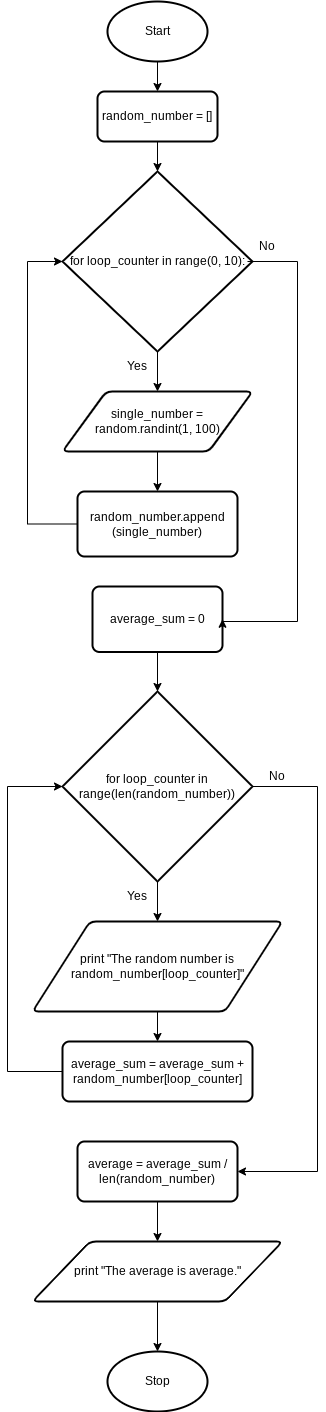

The diagram above was exported from draw.io. Its source (the exported page's mxGraphModel, read from the mxfile embedded in the PNG):
<mxGraphModel dx="593" dy="1730" grid="1" gridSize="10" guides="1" tooltips="1" connect="1" arrows="1" fold="1" page="1" pageScale="1" pageWidth="827" pageHeight="1169" math="0" shadow="0">
  <root>
    <mxCell id="0" />
    <mxCell id="1" parent="0" />
    <mxCell id="75" style="edgeStyle=none;html=1;exitX=0.5;exitY=1;exitDx=0;exitDy=0;exitPerimeter=0;entryX=0.5;entryY=0;entryDx=0;entryDy=0;" edge="1" parent="1" source="2" target="74">
      <mxGeometry relative="1" as="geometry" />
    </mxCell>
    <mxCell id="2" value="Start" style="strokeWidth=2;html=1;shape=mxgraph.flowchart.start_1;whiteSpace=wrap;" parent="1" vertex="1">
      <mxGeometry x="180" width="100" height="60" as="geometry" />
    </mxCell>
    <mxCell id="8" value="Stop" style="strokeWidth=2;html=1;shape=mxgraph.flowchart.start_1;whiteSpace=wrap;" parent="1" vertex="1">
      <mxGeometry x="180" y="1350" width="100" height="60" as="geometry" />
    </mxCell>
    <mxCell id="77" style="edgeStyle=none;html=1;exitX=0.5;exitY=1;exitDx=0;exitDy=0;exitPerimeter=0;entryX=0.5;entryY=0;entryDx=0;entryDy=0;" edge="1" parent="1" source="71" target="73">
      <mxGeometry relative="1" as="geometry" />
    </mxCell>
    <mxCell id="71" value="for loop_counter in range(0, 10):" style="strokeWidth=2;html=1;shape=mxgraph.flowchart.decision;whiteSpace=wrap;" vertex="1" parent="1">
      <mxGeometry x="135" y="170" width="190" height="180" as="geometry" />
    </mxCell>
    <mxCell id="81" style="edgeStyle=none;html=1;exitX=0.5;exitY=1;exitDx=0;exitDy=0;entryX=0.5;entryY=0;entryDx=0;entryDy=0;" edge="1" parent="1" source="73" target="80">
      <mxGeometry relative="1" as="geometry" />
    </mxCell>
    <mxCell id="73" value="single_number = random.randint(1, 100)" style="shape=parallelogram;html=1;strokeWidth=2;perimeter=parallelogramPerimeter;whiteSpace=wrap;rounded=1;arcSize=12;size=0.23;" vertex="1" parent="1">
      <mxGeometry x="135" y="390" width="190" height="60" as="geometry" />
    </mxCell>
    <mxCell id="76" style="edgeStyle=none;html=1;exitX=0.5;exitY=1;exitDx=0;exitDy=0;entryX=0.5;entryY=0;entryDx=0;entryDy=0;entryPerimeter=0;" edge="1" parent="1" source="74" target="71">
      <mxGeometry relative="1" as="geometry" />
    </mxCell>
    <mxCell id="74" value="random_number = []" style="rounded=1;whiteSpace=wrap;html=1;absoluteArcSize=1;arcSize=14;strokeWidth=2;" vertex="1" parent="1">
      <mxGeometry x="170" y="90" width="120" height="50" as="geometry" />
    </mxCell>
    <mxCell id="78" value="Yes" style="text;html=1;strokeColor=none;fillColor=none;align=center;verticalAlign=middle;whiteSpace=wrap;rounded=0;" vertex="1" parent="1">
      <mxGeometry x="190" y="350" width="40" height="30" as="geometry" />
    </mxCell>
    <mxCell id="82" style="edgeStyle=orthogonalEdgeStyle;html=1;exitX=0;exitY=0.5;exitDx=0;exitDy=0;entryX=0;entryY=0.5;entryDx=0;entryDy=0;entryPerimeter=0;rounded=0;" edge="1" parent="1" source="80" target="71">
      <mxGeometry relative="1" as="geometry">
        <Array as="points">
          <mxPoint x="100" y="523" />
          <mxPoint x="100" y="260" />
        </Array>
      </mxGeometry>
    </mxCell>
    <mxCell id="80" value="random_number.append&lt;br&gt;(single_number)" style="rounded=1;whiteSpace=wrap;html=1;absoluteArcSize=1;arcSize=14;strokeWidth=2;" vertex="1" parent="1">
      <mxGeometry x="150" y="490" width="160" height="65" as="geometry" />
    </mxCell>
    <mxCell id="90" style="edgeStyle=orthogonalEdgeStyle;rounded=0;html=1;exitX=0.5;exitY=1;exitDx=0;exitDy=0;entryX=0.5;entryY=0;entryDx=0;entryDy=0;entryPerimeter=0;" edge="1" parent="1" source="84" target="89">
      <mxGeometry relative="1" as="geometry" />
    </mxCell>
    <mxCell id="84" value="average_sum = 0" style="rounded=1;whiteSpace=wrap;html=1;absoluteArcSize=1;arcSize=14;strokeWidth=2;" vertex="1" parent="1">
      <mxGeometry x="165" y="585" width="130" height="65.5" as="geometry" />
    </mxCell>
    <mxCell id="88" style="edgeStyle=orthogonalEdgeStyle;rounded=0;html=1;exitX=0;exitY=1;exitDx=0;exitDy=0;entryX=1;entryY=0.5;entryDx=0;entryDy=0;" edge="1" parent="1" source="87" target="84">
      <mxGeometry relative="1" as="geometry">
        <Array as="points">
          <mxPoint x="370" y="260" />
          <mxPoint x="370" y="620" />
        </Array>
      </mxGeometry>
    </mxCell>
    <mxCell id="87" value="No" style="text;html=1;strokeColor=none;fillColor=none;align=center;verticalAlign=middle;whiteSpace=wrap;rounded=0;" vertex="1" parent="1">
      <mxGeometry x="320" y="230" width="40" height="30" as="geometry" />
    </mxCell>
    <mxCell id="92" style="edgeStyle=orthogonalEdgeStyle;rounded=0;html=1;exitX=0.5;exitY=1;exitDx=0;exitDy=0;exitPerimeter=0;entryX=0.5;entryY=0;entryDx=0;entryDy=0;" edge="1" parent="1" source="89" target="91">
      <mxGeometry relative="1" as="geometry" />
    </mxCell>
    <mxCell id="98" style="edgeStyle=orthogonalEdgeStyle;rounded=0;html=1;exitX=1;exitY=0.5;exitDx=0;exitDy=0;exitPerimeter=0;entryX=1;entryY=0.5;entryDx=0;entryDy=0;" edge="1" parent="1" source="89" target="97">
      <mxGeometry relative="1" as="geometry">
        <Array as="points">
          <mxPoint x="390" y="785" />
          <mxPoint x="390" y="1170" />
        </Array>
      </mxGeometry>
    </mxCell>
    <mxCell id="89" value="for loop_counter in range(len(random_number))" style="strokeWidth=2;html=1;shape=mxgraph.flowchart.decision;whiteSpace=wrap;" vertex="1" parent="1">
      <mxGeometry x="135" y="690" width="190" height="190" as="geometry" />
    </mxCell>
    <mxCell id="95" style="edgeStyle=orthogonalEdgeStyle;rounded=0;html=1;exitX=0.5;exitY=1;exitDx=0;exitDy=0;entryX=0.5;entryY=0;entryDx=0;entryDy=0;" edge="1" parent="1" source="91" target="94">
      <mxGeometry relative="1" as="geometry" />
    </mxCell>
    <mxCell id="91" value="print &quot;The random number is random_number[loop_counter]&quot;" style="shape=parallelogram;html=1;strokeWidth=2;perimeter=parallelogramPerimeter;whiteSpace=wrap;rounded=1;arcSize=12;size=0.23;" vertex="1" parent="1">
      <mxGeometry x="105" y="920" width="250" height="90" as="geometry" />
    </mxCell>
    <mxCell id="93" value="Yes" style="text;html=1;strokeColor=none;fillColor=none;align=center;verticalAlign=middle;whiteSpace=wrap;rounded=0;" vertex="1" parent="1">
      <mxGeometry x="190" y="880" width="40" height="30" as="geometry" />
    </mxCell>
    <mxCell id="96" style="edgeStyle=orthogonalEdgeStyle;rounded=0;html=1;exitX=0;exitY=0.5;exitDx=0;exitDy=0;entryX=0;entryY=0.5;entryDx=0;entryDy=0;entryPerimeter=0;" edge="1" parent="1" source="94" target="89">
      <mxGeometry relative="1" as="geometry">
        <Array as="points">
          <mxPoint x="80" y="1070" />
          <mxPoint x="80" y="785" />
        </Array>
      </mxGeometry>
    </mxCell>
    <mxCell id="94" value="average_sum = average_sum + random_number[loop_counter]" style="rounded=1;whiteSpace=wrap;html=1;absoluteArcSize=1;arcSize=14;strokeWidth=2;" vertex="1" parent="1">
      <mxGeometry x="135" y="1040" width="190" height="60" as="geometry" />
    </mxCell>
    <mxCell id="102" style="edgeStyle=orthogonalEdgeStyle;rounded=0;html=1;exitX=0.5;exitY=1;exitDx=0;exitDy=0;" edge="1" parent="1" source="97" target="101">
      <mxGeometry relative="1" as="geometry" />
    </mxCell>
    <mxCell id="97" value="average = average_sum / len(random_number)" style="rounded=1;whiteSpace=wrap;html=1;absoluteArcSize=1;arcSize=14;strokeWidth=2;" vertex="1" parent="1">
      <mxGeometry x="150" y="1140" width="160" height="60" as="geometry" />
    </mxCell>
    <mxCell id="99" value="No" style="text;html=1;strokeColor=none;fillColor=none;align=center;verticalAlign=middle;whiteSpace=wrap;rounded=0;" vertex="1" parent="1">
      <mxGeometry x="330" y="760" width="40" height="30" as="geometry" />
    </mxCell>
    <mxCell id="103" style="edgeStyle=orthogonalEdgeStyle;rounded=0;html=1;exitX=0.5;exitY=1;exitDx=0;exitDy=0;entryX=0.5;entryY=0;entryDx=0;entryDy=0;entryPerimeter=0;" edge="1" parent="1" source="101" target="8">
      <mxGeometry relative="1" as="geometry" />
    </mxCell>
    <mxCell id="101" value="print &quot;The average is average.&quot;" style="shape=parallelogram;html=1;strokeWidth=2;perimeter=parallelogramPerimeter;whiteSpace=wrap;rounded=1;arcSize=12;size=0.23;" vertex="1" parent="1">
      <mxGeometry x="105" y="1240" width="250" height="60" as="geometry" />
    </mxCell>
  </root>
</mxGraphModel>